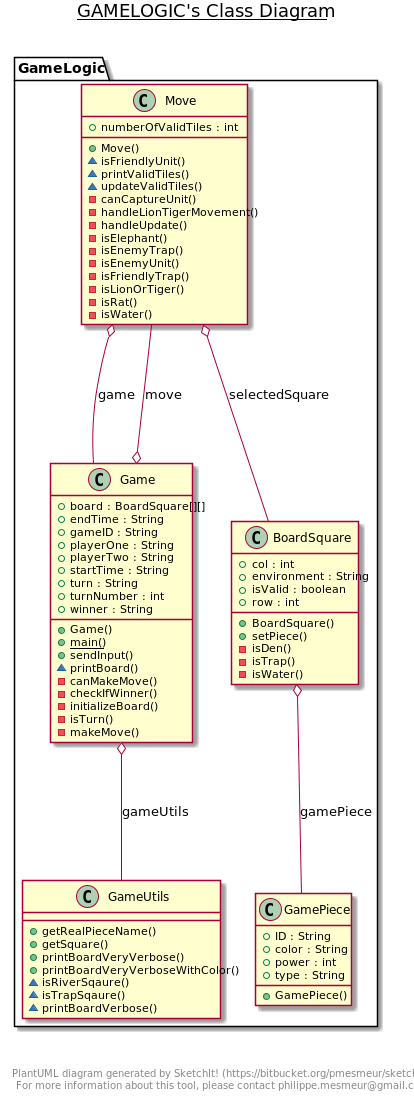

The diagram above was rendered by PlantUML. Its source (embedded in the PNG):
@startuml

title __GAMELOGIC's Class Diagram__\n

namespace GameLogic {
      class GameLogic.BoardSquare {
          + col : int
          + environment : String
          + isValid : boolean
          + row : int
          + BoardSquare()
          + setPiece()
          - isDen()
          - isTrap()
          - isWater()
  }
  }
  

namespace GameLogic {
      class GameLogic.Game {
          + board : BoardSquare[][]
          + endTime : String
          + gameID : String
          + playerOne : String
          + playerTwo : String
          + startTime : String
          + turn : String
          + turnNumber : int
          + winner : String
          + Game()
          {static} + main()
          + sendInput()
          ~ printBoard()
          - canMakeMove()
          - checkIfWinner()
          - initializeBoard()
          - isTurn()
          - makeMove()
  }
  }
  

namespace GameLogic {
      class GameLogic.GamePiece {
          + ID : String
          + color : String
          + power : int
          + type : String
          + GamePiece()
  }
  }
  



namespace GameLogic {
      class GameLogic.GameUtils {
          + getRealPieceName()
          + getSquare()
          + printBoardVeryVerbose()
          + printBoardVeryVerboseWithColor()
          ~ isRiverSqaure()
          ~ isTrapSqaure()
          ~ printBoardVerbose()
  }
  }
  

namespace GameLogic {
      class GameLogic.Move {
          + numberOfValidTiles : int
          + Move()
          ~ isFriendlyUnit()
          ~ printValidTiles()
          ~ updateValidTiles()
          - canCaptureUnit()
          - handleLionTigerMovement()
          - handleUpdate()
          - isElephant()
          - isEnemyTrap()
          - isEnemyUnit()
          - isFriendlyTrap()
          - isLionOrTiger()
          - isRat()
          - isWater()
  }
  }
  

  GameLogic.BoardSquare o-- GameLogic.GamePiece : gamePiece
  GameLogic.Game o-- GameLogic.Move : move
  GameLogic.Game o-- GameLogic.GameUtils : gameUtils
  GameLogic.Move o-- GameLogic.BoardSquare : selectedSquare
  GameLogic.Move o-- GameLogic.Game : game


right footer


PlantUML diagram generated by SketchIt! (https://bitbucket.org/pmesmeur/sketch.it)
For more information about this tool, please contact philippe.mesmeur@gmail.com
endfooter

@enduml